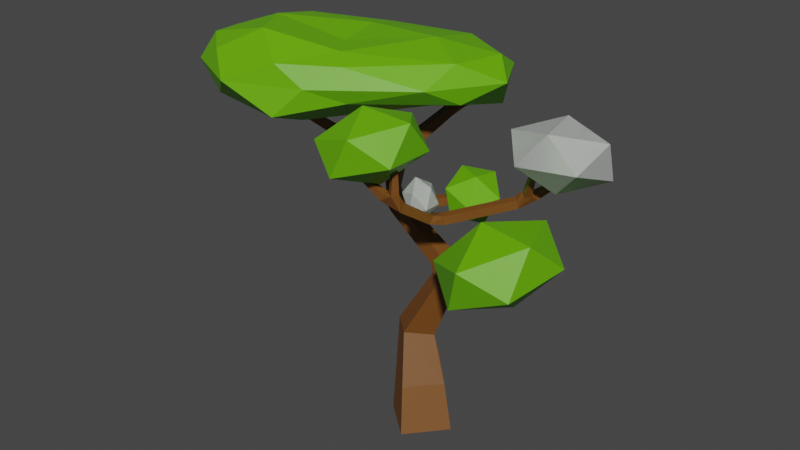 # Source: GrasslandTree1b.blend  (saved by Blender 2.80.75; exported with 4.5.12 LTS)
import bpy
from mathutils import Matrix  # noqa: F401  (used for matrix-valued properties, if any)

bpy.ops.wm.read_factory_settings(use_empty=True)
scene = bpy.context.scene
scene.name = 'Scene'

# ---- collections
col_collection = bpy.data.collections.new('Collection'); scene.collection.children.link(col_collection)

# ---- materials (node trees are filled in below, after node groups)
mat_material_002 = bpy.data.materials.new('Material.002')
mat_material_002.use_transparent_shadow = False
mat_material_001 = bpy.data.materials.new('Material.001')
mat_material_001.use_transparent_shadow = False

# ---- material node trees
mat_material_002.use_nodes = True; mat_material_002.node_tree.nodes.clear()
_N = mat_material_002.node_tree.nodes; _L = mat_material_002.node_tree.links
n0 = _N.new('ShaderNodeOutputMaterial'); n0.name = 'Material Output'; n0.location = (300, 300)
n1 = _N.new('ShaderNodeBsdfPrincipled'); n1.name = 'Principled BSDF'; n1.location = (10, 300)
n1.distribution = 'GGX'
n1.subsurface_method = 'BURLEY'
n1.inputs[0].default_value = (0.1788, 0.06529, 0.01089, 1.0)
n1.inputs[3].default_value = 1.45
n1.inputs[20].default_value = 0.03833
n1.inputs[27].default_value = (0.0, 0.0, 0.0, 1.0)
n1.inputs[28].default_value = 1.0
_L.new(n1.outputs[0], n0.inputs[0])
n0.is_active_output = True
mat_material_001.use_nodes = True; mat_material_001.node_tree.nodes.clear()
_N = mat_material_001.node_tree.nodes; _L = mat_material_001.node_tree.links
n0 = _N.new('ShaderNodeOutputMaterial'); n0.name = 'Material Output'; n0.location = (300, 300)
n1 = _N.new('ShaderNodeBsdfPrincipled'); n1.name = 'Principled BSDF'; n1.location = (10, 300)
n1.distribution = 'GGX'
n1.subsurface_method = 'BURLEY'
n1.inputs[0].default_value = (0.1289, 0.4292, 0.0, 1.0)
n1.inputs[3].default_value = 1.45
n1.inputs[27].default_value = (0.0, 0.0, 0.0, 1.0)
n1.inputs[28].default_value = 1.0
_L.new(n1.outputs[0], n0.inputs[0])
n0.is_active_output = True

# ---- world
world_world = bpy.data.worlds.new('World'); scene.world = world_world
world_world.use_nodes = True; world_world.node_tree.nodes.clear()
_N = world_world.node_tree.nodes; _L = world_world.node_tree.links
n0 = _N.new('ShaderNodeOutputWorld'); n0.name = 'World Output'; n0.location = (300, 300)
n1 = _N.new('ShaderNodeBackground'); n1.name = 'Background'; n1.location = (10, 300)
n1.inputs[0].default_value = (0.05088, 0.05088, 0.05088, 1.0)
_L.new(n1.outputs[0], n0.inputs[0])
n0.is_active_output = True
world_world.color = (0.05088, 0.05088, 0.05088)
world_world.use_sun_shadow = False
world_world.sun_shadow_jitter_overblur = 0.0

# ---- meshes
me_plane = bpy.data.meshes.new('Plane')
me_plane.from_pydata([(-0.05066, -0.005153, 0.0), (-0.002386, 0.05087, 0.0), (0.05066, 0.005153, 0.0), (0.002386, -0.05087, 0.0), (-0.06609, 0.02838, 0.137), (-0.03594, 0.06123, 0.1289), (-0.002463, 0.03069, 0.1296), (-0.03261, -0.002157, 0.1377), (-0.2185, 0.05717, 0.379), (-0.2233, 0.06848, 0.3795), (-0.2193, 0.06958, 0.3911), (-0.2145, 0.05827, 0.3906), (-0.1968, 0.03305, 0.4641), (-0.1965, 0.02816, 0.4641), (-0.1992, 0.02798, 0.4682), (-0.1996, 0.03288, 0.4682), (-0.2148, -0.06998, 0.4599), (-0.2198, -0.07232, 0.4599), (-0.2206, -0.07057, 0.465), (-0.2157, -0.06824, 0.465), (-0.01118, 0.1495, 0.4588), (-0.01206, 0.1444, 0.4588), (-0.01441, 0.1447, 0.4634), (-0.01353, 0.1499, 0.4634), (-0.1019, 0.161, 0.4709), (-0.1008, 0.166, 0.4709), (-0.09668, 0.1652, 0.4739), (-0.09777, 0.1601, 0.4739), (0.1727, 0.1018, 0.4154), (0.1761, 0.09773, 0.4154), (0.1738, 0.09592, 0.4198), (0.1705, 0.1, 0.4198), (0.1571, 0.03164, 0.441), (0.1536, 0.02767, 0.441), (0.1502, 0.03065, 0.4438), (0.1537, 0.03462, 0.4438), (0.04357, -0.1074, 0.4615), (0.04074, -0.1118, 0.4615), (0.03637, -0.109, 0.4621), (0.03919, -0.1046, 0.4621), (-0.03083, -0.1089, 0.4326), (-0.03095, -0.1036, 0.4326), (-0.02865, -0.1036, 0.4374), (-0.02854, -0.1089, 0.4374), (0.1664, 0.006258, 0.2885), (0.1659, 0.001535, 0.2885), (0.1629, 0.001892, 0.2921), (0.1634, 0.006614, 0.2921), (0.1219, -0.05684, 0.2791), (0.1172, -0.05779, 0.2791), (0.1168, -0.05546, 0.2832), (0.1214, -0.05452, 0.2832), (0.01058, 0.07532, 0.3363), (0.01747, 0.06917, 0.3363), (0.01726, 0.06894, 0.3455), (0.01037, 0.07508, 0.3455), (0.02844, 0.01651, 0.06496), (-0.01213, -0.03057, 0.06496), (0.0118, 0.02501, 0.1047), (-0.008205, 0.03534, 0.2327), (0.01014, 0.05645, 0.2222), (0.0296, 0.03536, 0.2138), (0.01125, 0.01425, 0.2244), (-0.00657, 0.02555, 0.25), (-0.005615, 0.05027, 0.25), (0.00808, 0.04975, 0.2706), (0.007126, 0.02502, 0.2706), (-0.07088, 0.02992, 0.2952), (-0.05927, 0.02947, 0.3126), (-0.08557, 0.03092, 0.3055), (-0.08479, 0.05102, 0.3055), (-0.07366, 0.05059, 0.3222), (-0.0741, 0.0347, 0.3202), (-0.1094, 0.05625, 0.3316), (-0.09165, 0.06246, 0.3316), (-0.0869, 0.04887, 0.3438), (-0.1047, 0.04267, 0.3438), (-0.1162, 0.077, 0.3582), (-0.09924, 0.08293, 0.3582), (-0.0947, 0.06994, 0.3698), (-0.1117, 0.06401, 0.3698), (-0.0214, 0.005548, 0.3338), (-0.02883, -0.009284, 0.3338), (-0.02439, 0.007045, 0.35), (0.03983, -0.02705, 0.3498), (0.03397, -0.03877, 0.3498), (0.0316, -0.03759, 0.3627), (0.03747, -0.02587, 0.3627), (-0.1072, 0.1052, 0.3799), (-0.09237, 0.09742, 0.3799), (-0.09663, 0.08928, 0.3939), (-0.1114, 0.09704, 0.3939), (-0.07967, 0.1541, 0.4188), (-0.06774, 0.1479, 0.4188), (-0.07118, 0.1413, 0.43), (-0.08311, 0.1476, 0.43), (-0.1269, 0.07188, 0.3699), (-0.1299, 0.08828, 0.3699), (-0.1287, 0.0885, 0.3865), (-0.1257, 0.0721, 0.3865), (0.05024, -0.02371, 0.3543), (0.06002, -0.03146, 0.3543), (0.05897, -0.03278, 0.3667), (0.04919, -0.02503, 0.3667), (0.1111, 0.05301, 0.3677), (0.1208, 0.04531, 0.3677), (0.1198, 0.04399, 0.38), (0.11, 0.05169, 0.38), (0.05077, -0.05189, 0.36), (0.03846, -0.04967, 0.36), (0.03968, -0.04286, 0.3704), (0.05199, -0.04508, 0.3704), (0.04219, -0.09983, 0.3923), (0.02976, -0.09759, 0.3923), (0.031, -0.09072, 0.4028), (0.04343, -0.09296, 0.4028), (-0.2332, 0.06023, 0.3878), (-0.2572, 0.03888, 0.4095), (-0.2519, 0.04103, 0.4179), (-0.2462, 0.0328, 0.4164), (-0.2572, 0.02605, 0.4131), (-0.2627, 0.03397, 0.4145), (-0.2576, 0.03604, 0.4225), (-0.2522, 0.02812, 0.4211), (-0.2505, 0.03148, 0.426), (-0.2499, 0.02287, 0.426), (-0.2547, 0.02077, 0.4322), (-0.2552, 0.03117, 0.4332), (-0.2428, 0.02357, 0.4311), (-0.2473, 0.02328, 0.4379), (-0.2533, 0.01616, 0.4228), (-0.2614, 0.01237, 0.4228), (-0.2627, 0.0152, 0.4312), (-0.2589, 0.007375, 0.4343), (-0.2511, 0.01103, 0.4343), (-0.05383, 0.1597, 0.4332), (-0.05568, 0.1487, 0.4332), (-0.06066, 0.1496, 0.4431), (-0.05881, 0.1605, 0.4431), (-0.08418, 0.1544, 0.4399), (-0.08193, 0.1648, 0.4399), (-0.07343, 0.163, 0.4461), (-0.07568, 0.1525, 0.4461), (0.1324, 0.07268, 0.3797), (0.1392, 0.06422, 0.3797), (0.1346, 0.06047, 0.3889), (0.1278, 0.06894, 0.3889), (0.1365, 0.05348, 0.3866), (0.1293, 0.04528, 0.3866), (0.1223, 0.05143, 0.3923), (0.1295, 0.05962, 0.3923), (0.04357, -0.1041, 0.4181), (0.03775, -0.1132, 0.4181), (0.02873, -0.1074, 0.4192), (0.03456, -0.0983, 0.4192), (0.01786, -0.1107, 0.4061), (0.01763, -0.09977, 0.4061), (0.02237, -0.09967, 0.416), (0.0226, -0.1106, 0.416), (0.04554, 0.04336, 0.2319), (0.03781, 0.01825, 0.2319), (0.0391, 0.01785, 0.2581), (0.04683, 0.04297, 0.2581), (0.08767, 0.03073, 0.2293), (0.07975, 0.004998, 0.2293), (0.08107, 0.004591, 0.2562), (0.089, 0.03032, 0.2562), (0.1355, 0.01686, 0.2534), (0.1333, -0.001519, 0.2534), (0.1217, -0.0001304, 0.2677), (0.1239, 0.01825, 0.2677), (0.121, -0.01773, 0.249), (0.1029, -0.02141, 0.249), (0.101, -0.01235, 0.265), (0.1192, -0.008673, 0.265), (-0.08424, 0.02329, 0.3183), (-0.08784, 0.0257, 0.3366), (-0.07736, 0.04133, 0.3366), (-0.06132, 0.03031, 0.3221), (-0.06484, 0.03267, 0.3399), (-0.04917, 0.0219, 0.3258), (-0.05917, 0.006989, 0.3258), (-0.0626, 0.009291, 0.3432), (-0.0526, 0.02421, 0.3432), (-0.03636, 0.02752, 0.3308), (-0.02467, 0.0171, 0.3308), (-0.02503, 0.0167, 0.3465), (-0.03671, 0.02712, 0.3465), (-0.2572, 0.02605, 0.4131), (-0.2627, 0.03397, 0.4145), (-0.2576, 0.03604, 0.4225), (-0.2522, 0.02812, 0.4211)], [(190, 118)], [(59, 64, 60), (69, 73, 70), (59, 63, 64), (59, 62, 63), (60, 64, 65), (175, 69, 72), (164, 165, 161, 160), (63, 62, 66), (82, 81, 84, 85), (81, 83, 87, 84), (61, 60, 159), (177, 72, 71), (39, 36, 151, 154), (80, 99, 96), (175, 176, 76), (136, 93, 135), (72, 69, 67, 68), (120, 123, 125, 130), (89, 78, 88), (156, 155, 40, 41), (86, 110, 87), (148, 149, 106), (142, 139, 95), (86, 109, 110), (101, 84, 100), (84, 87, 100), (109, 85, 108), (109, 86, 85), (87, 103, 100), (111, 102, 103), (64, 63, 67, 69, 70), (127, 126, 129, 14, 15), (150, 147, 145), (150, 145, 146), (149, 107, 106), (153, 158, 152), (129, 128, 13, 14), (145, 147, 144), (158, 155, 152), (131, 132, 121), (148, 106, 105), (56, 2, 1, 5, 6, 58), (120, 131, 121), (10, 9, 116, 117, 118), (121, 122, 124), (158, 153, 157), (15, 14, 13, 12), (6, 5, 60, 61), (115, 154, 151), (123, 120, 124), (156, 113, 155), (181, 175, 72, 178, 180, 185, 82), (99, 98, 10, 11), (157, 153, 154), (137, 138, 141, 142), (130, 125, 126), (124, 122, 127), (130, 131, 120), (132, 126, 127), (8, 11, 119, 191, 188), (125, 123, 124), (56, 57, 3, 2), (182, 181, 82, 85, 86), (55, 54, 53, 52), (51, 50, 49, 48), (47, 46, 45, 44), (43, 42, 41, 40), (39, 38, 37, 36), (76, 75, 79, 90, 99, 80), (35, 34, 33, 32), (31, 30, 29, 28), (27, 26, 25, 24), (23, 22, 21, 20), (81, 82, 185), (171, 172, 164), (66, 161, 162, 65), (130, 126, 134, 19, 16), (62, 160, 161, 66), (173, 170, 166, 165), (185, 180, 184), (19, 18, 17, 16), (135, 140, 25, 26, 141, 138, 23, 20), (163, 159, 60, 65, 162, 166, 170, 47, 44, 167), (120, 188, 191, 124), (83, 186, 187), (121, 189, 188, 120), (0, 1, 2, 3), (172, 173, 165, 164), (73, 69, 175, 76), (98, 97, 9, 10), (1, 0, 4, 5), (118, 119, 11, 10), (57, 56, 58, 6, 7), (78, 77, 97, 88), (160, 62, 61, 159), (135, 93, 92, 140), (89, 90, 79, 78), (155, 113, 112, 152), (99, 90, 91, 98), (91, 88, 97, 98), (85, 84, 101, 108), (70, 73, 74, 71), (105, 104, 143, 144), (176, 177, 75, 76), (107, 146, 143, 104), (177, 71, 74, 75), (147, 148, 105, 144), (183, 187, 184, 180), (174, 171, 168, 169), (94, 137, 142, 95), (169, 170, 173, 174), (112, 115, 151, 152), (108, 101, 102, 111), (87, 110, 111, 103), (121, 132, 127, 122), (77, 80, 96, 97), (114, 157, 154, 115), (139, 140, 92, 95), (149, 150, 146, 107), (81, 185, 186, 83), (136, 137, 94, 93), (156, 157, 114, 113), (27, 24, 139, 142), (90, 89, 93, 94), (91, 90, 94, 95), (136, 135, 20, 21), (50, 51, 174, 173), (0, 3, 57, 7, 4), (97, 96, 8, 9), (5, 4, 59, 60), (4, 7, 62, 59), (102, 101, 105, 106), (152, 151, 36, 37), (100, 103, 107, 104), (113, 114, 110, 109), (115, 112, 108, 111), (181, 182, 176, 175), (96, 99, 11, 8), (188, 189, 117, 116, 9, 8), (7, 6, 61, 62), (53, 54, 186, 185), (128, 129, 126, 125), (171, 164, 163, 167, 168), (75, 74, 78, 79), (124, 127, 15, 12), (140, 139, 24, 25), (133, 134, 126, 132), (133, 132, 131, 17, 18), (74, 73, 77, 78), (73, 76, 80, 77), (18, 19, 134, 133), (148, 147, 32, 33), (88, 91, 95, 92), (89, 88, 92, 93), (138, 137, 22, 23), (137, 136, 21, 22), (131, 130, 16, 17), (142, 141, 26, 27), (183, 179, 177, 176, 182, 86, 87, 83, 187), (144, 143, 28, 29), (143, 146, 31, 28), (30, 31, 146, 145), (145, 144, 29, 30), (149, 148, 33, 34), (147, 150, 35, 32), (34, 35, 150, 149), (154, 153, 38, 39), (65, 64, 70, 71), (128, 125, 124, 12, 13), (103, 102, 106, 107), (101, 100, 104, 105), (37, 38, 153, 152), (157, 156, 41, 42), (63, 66, 68, 67), (163, 164, 160, 159), (43, 40, 155, 158), (158, 157, 42, 43), (165, 166, 162, 161), (46, 47, 170, 169), (185, 184, 52, 53), (44, 45, 168, 167), (173, 172, 49, 50), (48, 49, 172, 171), (51, 48, 171, 174), (45, 46, 169, 168), (66, 65, 71, 72, 68), (109, 108, 112, 113), (179, 178, 72, 177), (183, 180, 178, 179), (111, 110, 114, 115), (54, 55, 187, 186), (184, 187, 55, 52)])
me_plane.materials.append(mat_material_002)
me_plane.use_remesh_preserve_volume = False
me_plane.use_remesh_preserve_attributes = False
me_plane.use_mirror_vertex_groups = False
me_plane.update()
me_icosphere = bpy.data.meshes.new('Icosphere')
me_icosphere.from_pydata([(0.0, 0.0, -1.0), (0.7236, -0.5257, -0.4472), (-0.2764, -0.8506, -0.4472), (-0.8944, 0.0, -0.4472), (-0.2764, 0.8506, -0.4472), (0.7236, 0.5257, -0.4472), (0.2764, -0.8506, 0.4472), (-0.7236, -0.5257, 0.4472), (-0.7236, 0.5257, 0.4472), (0.2764, 0.8506, 0.4472), (0.8944, 0.0, 0.4472), (0.0, 0.0, 1.0)], [], [(0, 1, 2), (1, 0, 5), (0, 2, 3), (0, 3, 4), (0, 4, 5), (1, 5, 10), (2, 1, 6), (3, 2, 7), (4, 3, 8), (5, 4, 9), (1, 10, 6), (2, 6, 7), (3, 7, 8), (4, 8, 9), (5, 9, 10), (6, 10, 11), (7, 6, 11), (8, 7, 11), (9, 8, 11), (10, 9, 11)])
_uv = me_icosphere.uv_layers.new(name='UVMap')
_uv.uv.foreach_set('vector', [0.8182, 0.0, 0.7273, 0.1575, 0.9091, 0.1575, 0.7273, 0.1575, 0.6364, 0.0, 0.5455, 0.1575, 0.09091, 0.0, 0.0, 0.1575, 0.1818, 0.1575, 0.2727, 0.0, 0.1818, 0.1575, 0.3636, 0.1575, 0.4545, 0.0, 0.3636, 0.1575, 0.5455, 0.1575, 0.7273, 0.1575, 0.5455, 0.1575, 0.6364, 0.3149, 0.9091, 0.1575, 0.7273, 0.1575, 0.8182, 0.3149, 0.1818, 0.1575, 0.0, 0.1575, 0.09091, 0.3149, 0.3636, 0.1575, 0.1818, 0.1575, 0.2727, 0.3149, 0.5455, 0.1575, 0.3636, 0.1575, 0.4545, 0.3149, 0.7273, 0.1575, 0.6364, 0.3149, 0.8182, 0.3149, 0.9091, 0.1575, 0.8182, 0.3149, 1.0, 0.3149, 0.1818, 0.1575, 0.09091, 0.3149, 0.2727, 0.3149, 0.3636, 0.1575, 0.2727, 0.3149, 0.4545, 0.3149, 0.5455, 0.1575, 0.4545, 0.3149, 0.6364, 0.3149, 0.8182, 0.3149, 0.6364, 0.3149, 0.7273, 0.4724, 1.0, 0.3149, 0.8182, 0.3149, 0.9091, 0.4724, 0.2727, 0.3149, 0.09091, 0.3149, 0.1818, 0.4724, 0.4545, 0.3149, 0.2727, 0.3149, 0.3636, 0.4724, 0.6364, 0.3149, 0.4545, 0.3149, 0.5455, 0.4724])
me_icosphere.materials.append(mat_material_001)
me_icosphere.use_remesh_preserve_volume = False
me_icosphere.use_remesh_preserve_attributes = False
me_icosphere.use_mirror_vertex_groups = False
me_icosphere.update()
me_icosphere_001 = bpy.data.meshes.new('Icosphere.001')
me_icosphere_001.from_pydata([(0.005416, -0.0002341, -0.08934), (0.07171, -0.05029, -0.04348), (-0.02763, -0.08922, -0.07162), (-0.0772, 0.001723, -0.04578), (-0.02265, 0.071, -0.02663), (0.07312, 0.06181, -0.07211), (0.009162, -0.06953, 0.04255), (-0.06686, -0.03931, 0.04231), (-0.06774, 0.02943, 0.05113), (0.02097, 0.07419, 0.0506), (0.0895, -0.0002311, 0.04328), (0.002981, -0.01236, 0.06057), (-0.01574, -0.05675, -0.1035), (0.0524, -0.02301, -0.07455), (0.01193, -0.07459, -0.03928), (0.09074, 0.01194, -0.08685), (0.05033, 0.03989, -0.09268), (-0.05159, -0.005278, -0.09745), (-0.06704, -0.0373, -0.06799), (-0.007953, 0.05146, -0.07449), (-0.06473, 0.02804, -0.04747), (0.01905, 0.06844, -0.04276), (0.09508, -0.03083, 2.573e-05), (0.09511, 0.0309, 0.0), (-0.01054, -0.08551, -0.003767), (0.0542, -0.0739, 0.002322), (-0.08343, -0.009106, -0.008659), (-0.05726, -0.07925, -0.001542), (-0.05648, 0.05905, 0.006873), (-0.07935, 0.01271, 0.000488), (0.05765, 0.07985, 0.001465), (-0.003985, 0.0728, 0.03047), (0.06836, -0.04811, 0.05118), (-0.02637, -0.08142, 0.05024), (-0.07419, -0.002564, 0.05472), (-0.02636, 0.05582, 0.0758), (0.06892, 0.04956, 0.04982), (0.00579, -0.04805, 0.06155), (0.05329, -0.001401, 0.07554), (-0.03886, -0.04024, 0.09996), (-0.0404, 0.01621, 0.09443), (0.01227, 0.04067, 0.06899)], [], [(0, 13, 12), (1, 13, 15), (0, 12, 17), (0, 17, 19), (0, 19, 16), (1, 15, 22), (2, 14, 24), (3, 18, 26), (4, 20, 28), (5, 21, 30), (1, 22, 25), (2, 24, 27), (3, 26, 29), (4, 28, 31), (5, 30, 23), (6, 32, 37), (7, 33, 39), (8, 34, 40), (9, 35, 41), (10, 36, 38), (38, 41, 11), (38, 36, 41), (36, 9, 41), (41, 40, 11), (41, 35, 40), (35, 8, 40), (40, 39, 11), (40, 34, 39), (34, 7, 39), (39, 37, 11), (39, 33, 37), (33, 6, 37), (37, 38, 11), (37, 32, 38), (32, 10, 38), (23, 36, 10), (23, 30, 36), (30, 9, 36), (31, 35, 9), (31, 28, 35), (28, 8, 35), (29, 34, 8), (29, 26, 34), (26, 7, 34), (27, 33, 7), (27, 24, 33), (24, 6, 33), (25, 32, 6), (25, 22, 32), (22, 10, 32), (30, 31, 9), (30, 21, 31), (21, 4, 31), (28, 29, 8), (28, 20, 29), (20, 3, 29), (26, 27, 7), (26, 18, 27), (18, 2, 27), (24, 25, 6), (24, 14, 25), (14, 1, 25), (22, 23, 10), (22, 15, 23), (15, 5, 23), (16, 21, 5), (16, 19, 21), (19, 4, 21), (19, 20, 4), (19, 17, 20), (17, 3, 20), (17, 18, 3), (17, 12, 18), (12, 2, 18), (15, 16, 5), (15, 13, 16), (13, 0, 16), (12, 14, 2), (12, 13, 14), (13, 1, 14)])
_uv = me_icosphere_001.uv_layers.new(name='UVMap')
_uv.uv.foreach_set('vector', [0.8182, 0.0, 0.7727, 0.07873, 0.8636, 0.07873, 0.7273, 0.1575, 0.6818, 0.07873, 0.6364, 0.1575, 0.09091, 0.0, 0.04545, 0.07873, 0.1364, 0.07873, 0.2727, 0.0, 0.2273, 0.07873, 0.3182, 0.07873, 0.4545, 0.0, 0.4091, 0.07873, 0.5, 0.07873, 0.7273, 0.1575, 0.6364, 0.1575, 0.6818, 0.2362, 0.9091, 0.1575, 0.8182, 0.1575, 0.8636, 0.2362, 0.1818, 0.1575, 0.09091, 0.1575, 0.1364, 0.2362, 0.3636, 0.1575, 0.2727, 0.1575, 0.3182, 0.2362, 0.5455, 0.1575, 0.4545, 0.1575, 0.5, 0.2362, 0.7273, 0.1575, 0.6818, 0.2362, 0.7727, 0.2362, 0.9091, 0.1575, 0.8636, 0.2362, 0.9545, 0.2362, 0.1818, 0.1575, 0.1364, 0.2362, 0.2273, 0.2362, 0.3636, 0.1575, 0.3182, 0.2362, 0.4091, 0.2362, 0.5455, 0.1575, 0.5, 0.2362, 0.5909, 0.2362, 0.8182, 0.3149, 0.7273, 0.3149, 0.7727, 0.3937, 1.0, 0.3149, 0.9091, 0.3149, 0.9545, 0.3937, 0.2727, 0.3149, 0.1818, 0.3149, 0.2273, 0.3937, 0.4545, 0.3149, 0.3636, 0.3149, 0.4091, 0.3937, 0.6364, 0.3149, 0.5455, 0.3149, 0.5909, 0.3937, 0.5909, 0.3937, 0.5, 0.3937, 0.5455, 0.4724, 0.5909, 0.3937, 0.5455, 0.3149, 0.5, 0.3937, 0.5455, 0.3149, 0.4545, 0.3149, 0.5, 0.3937, 0.4091, 0.3937, 0.3182, 0.3937, 0.3636, 0.4724, 0.4091, 0.3937, 0.3636, 0.3149, 0.3182, 0.3937, 0.3636, 0.3149, 0.2727, 0.3149, 0.3182, 0.3937, 0.2273, 0.3937, 0.1364, 0.3937, 0.1818, 0.4724, 0.2273, 0.3937, 0.1818, 0.3149, 0.1364, 0.3937, 0.1818, 0.3149, 0.09091, 0.3149, 0.1364, 0.3937, 0.9545, 0.3937, 0.8636, 0.3937, 0.9091, 0.4724, 0.9545, 0.3937, 0.9091, 0.3149, 0.8636, 0.3937, 0.9091, 0.3149, 0.8182, 0.3149, 0.8636, 0.3937, 0.7727, 0.3937, 0.6818, 0.3937, 0.7273, 0.4724, 0.7727, 0.3937, 0.7273, 0.3149, 0.6818, 0.3937, 0.7273, 0.3149, 0.6364, 0.3149, 0.6818, 0.3937, 0.5909, 0.2362, 0.5455, 0.3149, 0.6364, 0.3149, 0.5909, 0.2362, 0.5, 0.2362, 0.5455, 0.3149, 0.5, 0.2362, 0.4545, 0.3149, 0.5455, 0.3149, 0.4091, 0.2362, 0.3636, 0.3149, 0.4545, 0.3149, 0.4091, 0.2362, 0.3182, 0.2362, 0.3636, 0.3149, 0.3182, 0.2362, 0.2727, 0.3149, 0.3636, 0.3149, 0.2273, 0.2362, 0.1818, 0.3149, 0.2727, 0.3149, 0.2273, 0.2362, 0.1364, 0.2362, 0.1818, 0.3149, 0.1364, 0.2362, 0.09091, 0.3149, 0.1818, 0.3149, 0.9545, 0.2362, 0.9091, 0.3149, 1.0, 0.3149, 0.9545, 0.2362, 0.8636, 0.2362, 0.9091, 0.3149, 0.8636, 0.2362, 0.8182, 0.3149, 0.9091, 0.3149, 0.7727, 0.2362, 0.7273, 0.3149, 0.8182, 0.3149, 0.7727, 0.2362, 0.6818, 0.2362, 0.7273, 0.3149, 0.6818, 0.2362, 0.6364, 0.3149, 0.7273, 0.3149, 0.5, 0.2362, 0.4091, 0.2362, 0.4545, 0.3149, 0.5, 0.2362, 0.4545, 0.1575, 0.4091, 0.2362, 0.4545, 0.1575, 0.3636, 0.1575, 0.4091, 0.2362, 0.3182, 0.2362, 0.2273, 0.2362, 0.2727, 0.3149, 0.3182, 0.2362, 0.2727, 0.1575, 0.2273, 0.2362, 0.2727, 0.1575, 0.1818, 0.1575, 0.2273, 0.2362, 0.1364, 0.2362, 0.04545, 0.2362, 0.09091, 0.3149, 0.1364, 0.2362, 0.09091, 0.1575, 0.04545, 0.2362, 0.09091, 0.1575, 0.0, 0.1575, 0.04545, 0.2362, 0.8636, 0.2362, 0.7727, 0.2362, 0.8182, 0.3149, 0.8636, 0.2362, 0.8182, 0.1575, 0.7727, 0.2362, 0.8182, 0.1575, 0.7273, 0.1575, 0.7727, 0.2362, 0.6818, 0.2362, 0.5909, 0.2362, 0.6364, 0.3149, 0.6818, 0.2362, 0.6364, 0.1575, 0.5909, 0.2362, 0.6364, 0.1575, 0.5455, 0.1575, 0.5909, 0.2362, 0.5, 0.07873, 0.4545, 0.1575, 0.5455, 0.1575, 0.5, 0.07873, 0.4091, 0.07873, 0.4545, 0.1575, 0.4091, 0.07873, 0.3636, 0.1575, 0.4545, 0.1575, 0.3182, 0.07873, 0.2727, 0.1575, 0.3636, 0.1575, 0.3182, 0.07873, 0.2273, 0.07873, 0.2727, 0.1575, 0.2273, 0.07873, 0.1818, 0.1575, 0.2727, 0.1575, 0.1364, 0.07873, 0.09091, 0.1575, 0.1818, 0.1575, 0.1364, 0.07873, 0.04545, 0.07873, 0.09091, 0.1575, 0.04545, 0.07873, 0.0, 0.1575, 0.09091, 0.1575, 0.6364, 0.1575, 0.5909, 0.07873, 0.5455, 0.1575, 0.6364, 0.1575, 0.6818, 0.07873, 0.5909, 0.07873, 0.6818, 0.07873, 0.6364, 0.0, 0.5909, 0.07873, 0.8636, 0.07873, 0.8182, 0.1575, 0.9091, 0.1575, 0.8636, 0.07873, 0.7727, 0.07873, 0.8182, 0.1575, 0.7727, 0.07873, 0.7273, 0.1575, 0.8182, 0.1575])
me_icosphere_001.materials.append(mat_material_001)
me_icosphere_001.use_remesh_preserve_volume = False
me_icosphere_001.use_remesh_preserve_attributes = False
me_icosphere_001.use_mirror_vertex_groups = False
me_icosphere_001.update()
me_icosphere_002 = bpy.data.meshes.new('Icosphere.002')
me_icosphere_002.from_pydata([(0.0, 0.0, -1.0), (0.7236, -0.5257, -0.4472), (-0.2764, -0.8506, -0.4472), (-0.8944, 0.0, -0.4472), (-0.2764, 0.8506, -0.4472), (0.7236, 0.5257, -0.4472), (0.2764, -0.8506, 0.4472), (-0.7236, -0.5257, 0.4472), (-0.7236, 0.5257, 0.4472), (0.2764, 0.8506, 0.4472), (0.8944, 0.0, 0.4472), (0.0, 0.0, 1.0)], [], [(0, 1, 2), (1, 0, 5), (0, 2, 3), (0, 3, 4), (0, 4, 5), (1, 5, 10), (2, 1, 6), (3, 2, 7), (4, 3, 8), (5, 4, 9), (1, 10, 6), (2, 6, 7), (3, 7, 8), (4, 8, 9), (5, 9, 10), (6, 10, 11), (7, 6, 11), (8, 7, 11), (9, 8, 11), (10, 9, 11)])
_uv = me_icosphere_002.uv_layers.new(name='UVMap')
_uv.uv.foreach_set('vector', [0.8182, 0.0, 0.7273, 0.1575, 0.9091, 0.1575, 0.7273, 0.1575, 0.6364, 0.0, 0.5455, 0.1575, 0.09091, 0.0, 0.0, 0.1575, 0.1818, 0.1575, 0.2727, 0.0, 0.1818, 0.1575, 0.3636, 0.1575, 0.4545, 0.0, 0.3636, 0.1575, 0.5455, 0.1575, 0.7273, 0.1575, 0.5455, 0.1575, 0.6364, 0.3149, 0.9091, 0.1575, 0.7273, 0.1575, 0.8182, 0.3149, 0.1818, 0.1575, 0.0, 0.1575, 0.09091, 0.3149, 0.3636, 0.1575, 0.1818, 0.1575, 0.2727, 0.3149, 0.5455, 0.1575, 0.3636, 0.1575, 0.4545, 0.3149, 0.7273, 0.1575, 0.6364, 0.3149, 0.8182, 0.3149, 0.9091, 0.1575, 0.8182, 0.3149, 1.0, 0.3149, 0.1818, 0.1575, 0.09091, 0.3149, 0.2727, 0.3149, 0.3636, 0.1575, 0.2727, 0.3149, 0.4545, 0.3149, 0.5455, 0.1575, 0.4545, 0.3149, 0.6364, 0.3149, 0.8182, 0.3149, 0.6364, 0.3149, 0.7273, 0.4724, 1.0, 0.3149, 0.8182, 0.3149, 0.9091, 0.4724, 0.2727, 0.3149, 0.09091, 0.3149, 0.1818, 0.4724, 0.4545, 0.3149, 0.2727, 0.3149, 0.3636, 0.4724, 0.6364, 0.3149, 0.4545, 0.3149, 0.5455, 0.4724])
me_icosphere_002.materials.append(mat_material_001)
me_icosphere_002.use_remesh_preserve_volume = False
me_icosphere_002.use_remesh_preserve_attributes = False
me_icosphere_002.use_mirror_vertex_groups = False
me_icosphere_002.update()
me_icosphere_003 = bpy.data.meshes.new('Icosphere.003')
me_icosphere_003.from_pydata([(0.0, 0.0, -1.0), (0.7236, -0.5257, -0.4472), (-0.2764, -0.8506, -0.4472), (-0.8944, 0.0, -0.4472), (-0.2764, 0.8506, -0.4472), (0.7236, 0.5257, -0.4472), (0.2764, -0.8506, 0.4472), (-0.7236, -0.5257, 0.4472), (-0.7236, 0.5257, 0.4472), (0.2764, 0.8506, 0.4472), (0.8944, 0.0, 0.4472), (0.0, 0.0, 1.0)], [], [(0, 1, 2), (1, 0, 5), (0, 2, 3), (0, 3, 4), (0, 4, 5), (1, 5, 10), (2, 1, 6), (3, 2, 7), (4, 3, 8), (5, 4, 9), (1, 10, 6), (2, 6, 7), (3, 7, 8), (4, 8, 9), (5, 9, 10), (6, 10, 11), (7, 6, 11), (8, 7, 11), (9, 8, 11), (10, 9, 11)])
_uv = me_icosphere_003.uv_layers.new(name='UVMap')
_uv.uv.foreach_set('vector', [0.8182, 0.0, 0.7273, 0.1575, 0.9091, 0.1575, 0.7273, 0.1575, 0.6364, 0.0, 0.5455, 0.1575, 0.09091, 0.0, 0.0, 0.1575, 0.1818, 0.1575, 0.2727, 0.0, 0.1818, 0.1575, 0.3636, 0.1575, 0.4545, 0.0, 0.3636, 0.1575, 0.5455, 0.1575, 0.7273, 0.1575, 0.5455, 0.1575, 0.6364, 0.3149, 0.9091, 0.1575, 0.7273, 0.1575, 0.8182, 0.3149, 0.1818, 0.1575, 0.0, 0.1575, 0.09091, 0.3149, 0.3636, 0.1575, 0.1818, 0.1575, 0.2727, 0.3149, 0.5455, 0.1575, 0.3636, 0.1575, 0.4545, 0.3149, 0.7273, 0.1575, 0.6364, 0.3149, 0.8182, 0.3149, 0.9091, 0.1575, 0.8182, 0.3149, 1.0, 0.3149, 0.1818, 0.1575, 0.09091, 0.3149, 0.2727, 0.3149, 0.3636, 0.1575, 0.2727, 0.3149, 0.4545, 0.3149, 0.5455, 0.1575, 0.4545, 0.3149, 0.6364, 0.3149, 0.8182, 0.3149, 0.6364, 0.3149, 0.7273, 0.4724, 1.0, 0.3149, 0.8182, 0.3149, 0.9091, 0.4724, 0.2727, 0.3149, 0.09091, 0.3149, 0.1818, 0.4724, 0.4545, 0.3149, 0.2727, 0.3149, 0.3636, 0.4724, 0.6364, 0.3149, 0.4545, 0.3149, 0.5455, 0.4724])
me_icosphere_003.materials.append(mat_material_001)
me_icosphere_003.use_remesh_preserve_volume = False
me_icosphere_003.use_remesh_preserve_attributes = False
me_icosphere_003.use_mirror_vertex_groups = False
me_icosphere_003.update()
me_icosphere_004 = bpy.data.meshes.new('Icosphere.004')
me_icosphere_004.from_pydata([(0.0, 0.0, -1.0), (0.7236, -0.5257, -0.4472), (-0.2764, -0.8506, -0.4472), (-0.8944, 0.0, -0.4472), (-0.2764, 0.8506, -0.4472), (0.7236, 0.5257, -0.4472), (0.2764, -0.8506, 0.4472), (-0.7236, -0.5257, 0.4472), (-0.7236, 0.5257, 0.4472), (0.2764, 0.8506, 0.4472), (0.8944, 0.0, 0.4472), (0.0, 0.0, 1.0)], [], [(0, 1, 2), (1, 0, 5), (0, 2, 3), (0, 3, 4), (0, 4, 5), (1, 5, 10), (2, 1, 6), (3, 2, 7), (4, 3, 8), (5, 4, 9), (1, 10, 6), (2, 6, 7), (3, 7, 8), (4, 8, 9), (5, 9, 10), (6, 10, 11), (7, 6, 11), (8, 7, 11), (9, 8, 11), (10, 9, 11)])
_uv = me_icosphere_004.uv_layers.new(name='UVMap')
_uv.uv.foreach_set('vector', [0.8182, 0.0, 0.7273, 0.1575, 0.9091, 0.1575, 0.7273, 0.1575, 0.6364, 0.0, 0.5455, 0.1575, 0.09091, 0.0, 0.0, 0.1575, 0.1818, 0.1575, 0.2727, 0.0, 0.1818, 0.1575, 0.3636, 0.1575, 0.4545, 0.0, 0.3636, 0.1575, 0.5455, 0.1575, 0.7273, 0.1575, 0.5455, 0.1575, 0.6364, 0.3149, 0.9091, 0.1575, 0.7273, 0.1575, 0.8182, 0.3149, 0.1818, 0.1575, 0.0, 0.1575, 0.09091, 0.3149, 0.3636, 0.1575, 0.1818, 0.1575, 0.2727, 0.3149, 0.5455, 0.1575, 0.3636, 0.1575, 0.4545, 0.3149, 0.7273, 0.1575, 0.6364, 0.3149, 0.8182, 0.3149, 0.9091, 0.1575, 0.8182, 0.3149, 1.0, 0.3149, 0.1818, 0.1575, 0.09091, 0.3149, 0.2727, 0.3149, 0.3636, 0.1575, 0.2727, 0.3149, 0.4545, 0.3149, 0.5455, 0.1575, 0.4545, 0.3149, 0.6364, 0.3149, 0.8182, 0.3149, 0.6364, 0.3149, 0.7273, 0.4724, 1.0, 0.3149, 0.8182, 0.3149, 0.9091, 0.4724, 0.2727, 0.3149, 0.09091, 0.3149, 0.1818, 0.4724, 0.4545, 0.3149, 0.2727, 0.3149, 0.3636, 0.4724, 0.6364, 0.3149, 0.4545, 0.3149, 0.5455, 0.4724])
me_icosphere_004.use_remesh_preserve_volume = False
me_icosphere_004.use_remesh_preserve_attributes = False
me_icosphere_004.use_mirror_vertex_groups = False
me_icosphere_004.update()
me_icosphere_005 = bpy.data.meshes.new('Icosphere.005')
me_icosphere_005.from_pydata([(0.0, 0.0, -1.0), (0.7236, -0.5257, -0.4472), (-0.2764, -0.8506, -0.4472), (-0.8944, 0.0, -0.4472), (-0.2764, 0.8506, -0.4472), (0.7236, 0.5257, -0.4472), (0.2764, -0.8506, 0.4472), (-0.7236, -0.5257, 0.4472), (-0.7236, 0.5257, 0.4472), (0.2764, 0.8506, 0.4472), (0.8944, 0.0, 0.4472), (0.0, 0.0, 1.0)], [], [(0, 1, 2), (1, 0, 5), (0, 2, 3), (0, 3, 4), (0, 4, 5), (1, 5, 10), (2, 1, 6), (3, 2, 7), (4, 3, 8), (5, 4, 9), (1, 10, 6), (2, 6, 7), (3, 7, 8), (4, 8, 9), (5, 9, 10), (6, 10, 11), (7, 6, 11), (8, 7, 11), (9, 8, 11), (10, 9, 11)])
_uv = me_icosphere_005.uv_layers.new(name='UVMap')
_uv.uv.foreach_set('vector', [0.8182, 0.0, 0.7273, 0.1575, 0.9091, 0.1575, 0.7273, 0.1575, 0.6364, 0.0, 0.5455, 0.1575, 0.09091, 0.0, 0.0, 0.1575, 0.1818, 0.1575, 0.2727, 0.0, 0.1818, 0.1575, 0.3636, 0.1575, 0.4545, 0.0, 0.3636, 0.1575, 0.5455, 0.1575, 0.7273, 0.1575, 0.5455, 0.1575, 0.6364, 0.3149, 0.9091, 0.1575, 0.7273, 0.1575, 0.8182, 0.3149, 0.1818, 0.1575, 0.0, 0.1575, 0.09091, 0.3149, 0.3636, 0.1575, 0.1818, 0.1575, 0.2727, 0.3149, 0.5455, 0.1575, 0.3636, 0.1575, 0.4545, 0.3149, 0.7273, 0.1575, 0.6364, 0.3149, 0.8182, 0.3149, 0.9091, 0.1575, 0.8182, 0.3149, 1.0, 0.3149, 0.1818, 0.1575, 0.09091, 0.3149, 0.2727, 0.3149, 0.3636, 0.1575, 0.2727, 0.3149, 0.4545, 0.3149, 0.5455, 0.1575, 0.4545, 0.3149, 0.6364, 0.3149, 0.8182, 0.3149, 0.6364, 0.3149, 0.7273, 0.4724, 1.0, 0.3149, 0.8182, 0.3149, 0.9091, 0.4724, 0.2727, 0.3149, 0.09091, 0.3149, 0.1818, 0.4724, 0.4545, 0.3149, 0.2727, 0.3149, 0.3636, 0.4724, 0.6364, 0.3149, 0.4545, 0.3149, 0.5455, 0.4724])
me_icosphere_005.materials.append(mat_material_001)
me_icosphere_005.use_remesh_preserve_volume = False
me_icosphere_005.use_remesh_preserve_attributes = False
me_icosphere_005.use_mirror_vertex_groups = False
me_icosphere_005.update()
me_icosphere_006 = bpy.data.meshes.new('Icosphere.006')
me_icosphere_006.from_pydata([(0.0, 0.0, -1.0), (0.7236, -0.5257, -0.4472), (-0.2764, -0.8506, -0.4472), (-0.8944, 0.0, -0.4472), (-0.2764, 0.8506, -0.4472), (0.7236, 0.5257, -0.4472), (0.2764, -0.8506, 0.4472), (-0.7236, -0.5257, 0.4472), (-0.7236, 0.5257, 0.4472), (0.2764, 0.8506, 0.4472), (0.8944, 0.0, 0.4472), (0.0, 0.0, 1.0)], [], [(0, 1, 2), (1, 0, 5), (0, 2, 3), (0, 3, 4), (0, 4, 5), (1, 5, 10), (2, 1, 6), (3, 2, 7), (4, 3, 8), (5, 4, 9), (1, 10, 6), (2, 6, 7), (3, 7, 8), (4, 8, 9), (5, 9, 10), (6, 10, 11), (7, 6, 11), (8, 7, 11), (9, 8, 11), (10, 9, 11)])
_uv = me_icosphere_006.uv_layers.new(name='UVMap')
_uv.uv.foreach_set('vector', [0.8182, 0.0, 0.7273, 0.1575, 0.9091, 0.1575, 0.7273, 0.1575, 0.6364, 0.0, 0.5455, 0.1575, 0.09091, 0.0, 0.0, 0.1575, 0.1818, 0.1575, 0.2727, 0.0, 0.1818, 0.1575, 0.3636, 0.1575, 0.4545, 0.0, 0.3636, 0.1575, 0.5455, 0.1575, 0.7273, 0.1575, 0.5455, 0.1575, 0.6364, 0.3149, 0.9091, 0.1575, 0.7273, 0.1575, 0.8182, 0.3149, 0.1818, 0.1575, 0.0, 0.1575, 0.09091, 0.3149, 0.3636, 0.1575, 0.1818, 0.1575, 0.2727, 0.3149, 0.5455, 0.1575, 0.3636, 0.1575, 0.4545, 0.3149, 0.7273, 0.1575, 0.6364, 0.3149, 0.8182, 0.3149, 0.9091, 0.1575, 0.8182, 0.3149, 1.0, 0.3149, 0.1818, 0.1575, 0.09091, 0.3149, 0.2727, 0.3149, 0.3636, 0.1575, 0.2727, 0.3149, 0.4545, 0.3149, 0.5455, 0.1575, 0.4545, 0.3149, 0.6364, 0.3149, 0.8182, 0.3149, 0.6364, 0.3149, 0.7273, 0.4724, 1.0, 0.3149, 0.8182, 0.3149, 0.9091, 0.4724, 0.2727, 0.3149, 0.09091, 0.3149, 0.1818, 0.4724, 0.4545, 0.3149, 0.2727, 0.3149, 0.3636, 0.4724, 0.6364, 0.3149, 0.4545, 0.3149, 0.5455, 0.4724])
me_icosphere_006.use_remesh_preserve_volume = False
me_icosphere_006.use_remesh_preserve_attributes = False
me_icosphere_006.use_mirror_vertex_groups = False
me_icosphere_006.update()
me_icosphere_007 = bpy.data.meshes.new('Icosphere.007')
me_icosphere_007.from_pydata([(0.0, 0.0, -1.0), (0.7236, -0.5257, -0.4472), (-0.2764, -0.8506, -0.4472), (-0.8944, 0.0, -0.4472), (-0.2764, 0.8506, -0.4472), (0.7236, 0.5257, -0.4472), (0.2764, -0.8506, 0.4472), (-0.7236, -0.5257, 0.4472), (-0.7236, 0.5257, 0.4472), (0.2764, 0.8506, 0.4472), (0.8944, 0.0, 0.4472), (0.0, 0.0, 1.0)], [], [(0, 1, 2), (1, 0, 5), (0, 2, 3), (0, 3, 4), (0, 4, 5), (1, 5, 10), (2, 1, 6), (3, 2, 7), (4, 3, 8), (5, 4, 9), (1, 10, 6), (2, 6, 7), (3, 7, 8), (4, 8, 9), (5, 9, 10), (6, 10, 11), (7, 6, 11), (8, 7, 11), (9, 8, 11), (10, 9, 11)])
_uv = me_icosphere_007.uv_layers.new(name='UVMap')
_uv.uv.foreach_set('vector', [0.8182, 0.0, 0.7273, 0.1575, 0.9091, 0.1575, 0.7273, 0.1575, 0.6364, 0.0, 0.5455, 0.1575, 0.09091, 0.0, 0.0, 0.1575, 0.1818, 0.1575, 0.2727, 0.0, 0.1818, 0.1575, 0.3636, 0.1575, 0.4545, 0.0, 0.3636, 0.1575, 0.5455, 0.1575, 0.7273, 0.1575, 0.5455, 0.1575, 0.6364, 0.3149, 0.9091, 0.1575, 0.7273, 0.1575, 0.8182, 0.3149, 0.1818, 0.1575, 0.0, 0.1575, 0.09091, 0.3149, 0.3636, 0.1575, 0.1818, 0.1575, 0.2727, 0.3149, 0.5455, 0.1575, 0.3636, 0.1575, 0.4545, 0.3149, 0.7273, 0.1575, 0.6364, 0.3149, 0.8182, 0.3149, 0.9091, 0.1575, 0.8182, 0.3149, 1.0, 0.3149, 0.1818, 0.1575, 0.09091, 0.3149, 0.2727, 0.3149, 0.3636, 0.1575, 0.2727, 0.3149, 0.4545, 0.3149, 0.5455, 0.1575, 0.4545, 0.3149, 0.6364, 0.3149, 0.8182, 0.3149, 0.6364, 0.3149, 0.7273, 0.4724, 1.0, 0.3149, 0.8182, 0.3149, 0.9091, 0.4724, 0.2727, 0.3149, 0.09091, 0.3149, 0.1818, 0.4724, 0.4545, 0.3149, 0.2727, 0.3149, 0.3636, 0.4724, 0.6364, 0.3149, 0.4545, 0.3149, 0.5455, 0.4724])
me_icosphere_007.materials.append(mat_material_001)
me_icosphere_007.use_remesh_preserve_volume = False
me_icosphere_007.use_remesh_preserve_attributes = False
me_icosphere_007.use_mirror_vertex_groups = False
me_icosphere_007.update()

# ---- objects
ob_plane = bpy.data.objects.new('Plane', me_plane)
ob_icosphere = bpy.data.objects.new('Icosphere', me_icosphere)
ob_icosphere_001 = bpy.data.objects.new('Icosphere.001', me_icosphere_001)
ob_icosphere_002 = bpy.data.objects.new('Icosphere.002', me_icosphere_002)
ob_icosphere_003 = bpy.data.objects.new('Icosphere.003', me_icosphere_003)
ob_icosphere_004 = bpy.data.objects.new('Icosphere.004', me_icosphere_004)
ob_icosphere_005 = bpy.data.objects.new('Icosphere.005', me_icosphere_005)
ob_icosphere_006 = bpy.data.objects.new('Icosphere.006', me_icosphere_006)
ob_icosphere_007 = bpy.data.objects.new('Icosphere.007', me_icosphere_007)

# ---- transforms, parenting, visibility, modifiers, constraints
ob_plane.location = (0.05198, -0.06864, -0.006324)
ob_plane.scale = (18.39, 18.39, 18.39)
ob_plane.lineart.crease_threshold = 0.0
ob_icosphere.location = (3.207, 1.064, 8.325)
ob_icosphere.rotation_euler = (-3.531, 0.08672, 0.5034)
ob_icosphere.scale = (1.399, 1.399, 0.9278)
ob_icosphere.lineart.crease_threshold = 0.0
ob_icosphere_001.location = (-3.256, 0.6933, 9.295)
ob_icosphere_001.rotation_euler = (0.008077, 0.00374, 0.4934)
ob_icosphere_001.scale = (45.57, 25.29, 10.92)
ob_icosphere_001.lineart.crease_threshold = 0.0
ob_icosphere_002.location = (0.5739, -0.8589, 7.122)
ob_icosphere_002.rotation_euler = (-0.04334, -0.3124, 0.06075)
ob_icosphere_002.scale = (0.4279, 0.4614, 0.5304)
ob_icosphere_002.lineart.crease_threshold = 0.0
ob_icosphere_003.location = (0.05269, -1.992, 8.713)
ob_icosphere_003.rotation_euler = (-0.04334, -0.3124, 0.06075)
ob_icosphere_003.scale = (1.399, 1.399, 0.9278)
ob_icosphere_003.lineart.crease_threshold = 0.0
ob_icosphere_004.location = (3.207, 1.064, 8.325)
ob_icosphere_004.rotation_euler = (-3.531, 0.08672, 0.5034)
ob_icosphere_004.scale = (1.399, 1.399, 0.9278)
ob_icosphere_004.lineart.crease_threshold = 0.0
ob_icosphere_005.location = (2.592, -0.4649, 5.853)
ob_icosphere_005.rotation_euler = (-3.245, -0.4186, 0.4072)
ob_icosphere_005.scale = (1.682, 1.682, 1.115)
ob_icosphere_005.lineart.crease_threshold = 0.0
ob_icosphere_006.location = (0.5739, -0.8589, 7.122)
ob_icosphere_006.rotation_euler = (-0.04334, -0.3124, 0.06075)
ob_icosphere_006.scale = (0.4279, 0.4614, 0.5304)
ob_icosphere_006.lineart.crease_threshold = 0.0
ob_icosphere_007.location = (0.4396, 1.457, 6.338)
ob_icosphere_007.rotation_euler = (0.3815, 0.2701, 0.2334)
ob_icosphere_007.scale = (0.8152, 0.8607, 0.6984)
ob_icosphere_007.lineart.crease_threshold = 0.0

# ---- collection membership
col_collection.objects.link(ob_plane)
col_collection.objects.link(ob_icosphere)
col_collection.objects.link(ob_icosphere_001)
col_collection.objects.link(ob_icosphere_002)
col_collection.objects.link(ob_icosphere_003)
col_collection.objects.link(ob_icosphere_004)
col_collection.objects.link(ob_icosphere_005)
col_collection.objects.link(ob_icosphere_006)
col_collection.objects.link(ob_icosphere_007)

# ---- scene / render settings (as saved in the file)
scene.frame_start = 1; scene.frame_end = 250; scene.frame_set(2)
scene.render.engine = 'BLENDER_EEVEE_NEXT'
scene.cycles.use_denoising = False
scene.cycles.samples = 128
scene.cycles.sampling_pattern = 'TABULATED_SOBOL'
scene.cycles.use_adaptive_sampling = False
scene.cycles.use_light_tree = False
scene.view_settings.view_transform = 'Filmic'
bpy.context.view_layer.update()

# ---- added for rendering (the .blend has no active camera and no usable light): camera, sun
cam_auto = bpy.data.cameras.new('AutoCamera')
cam_auto.lens = 50.0
cam_auto.sensor_width = 36.0
cam_auto.clip_end = 1000.0
ob_auto_camera = bpy.data.objects.new('AutoCamera', cam_auto)
scene.collection.objects.link(ob_auto_camera)
ob_auto_camera.location = (15.4256, -19.4423, 18.585)
ob_auto_camera.rotation_euler = (1.09748, -7.21219e-08, 0.694738)
scene.camera = ob_auto_camera
light_auto_sun = bpy.data.lights.new('AutoSun', 'SUN')
light_auto_sun.energy = 3.0
light_auto_sun.angle = 0.0523599
ob_auto_sun = bpy.data.objects.new('AutoSun', light_auto_sun)
scene.collection.objects.link(ob_auto_sun)
ob_auto_sun.rotation_euler = (0.872665, 0.174533, 0.523599)
bpy.context.view_layer.update()
